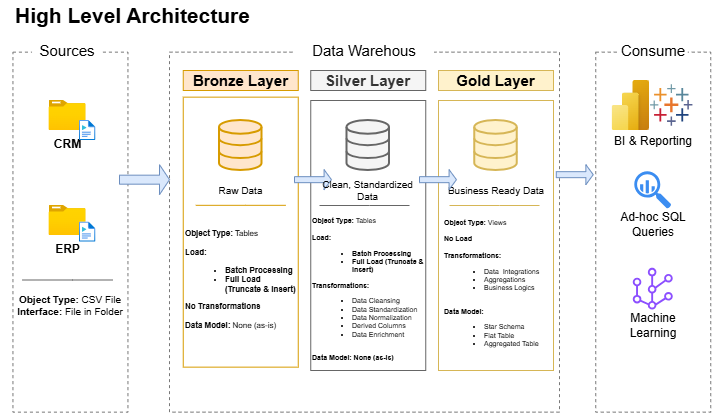

The diagram above was exported from draw.io. Its source (the exported page's mxGraphModel, read from the mxfile embedded in the PNG):
<mxGraphModel dx="774" dy="562" grid="1" gridSize="10" guides="1" tooltips="1" connect="1" arrows="1" fold="1" page="1" pageScale="1" pageWidth="850" pageHeight="1100" math="0" shadow="0">
  <root>
    <mxCell id="0" />
    <mxCell id="1" parent="0" />
    <mxCell id="Vxn41gMKRJjzg3cCKZfV-1" parent="1" style="rounded=0;whiteSpace=wrap;html=1;fillColor=none;dashed=1;strokeColor=light-dark(#787878, #121212);" value="" vertex="1">
      <mxGeometry height="360" width="115" x="43.44" y="61.650000000000006" as="geometry" />
    </mxCell>
    <mxCell id="Vxn41gMKRJjzg3cCKZfV-2" parent="1" style="text;html=1;whiteSpace=wrap;strokeColor=none;fillColor=none;align=left;verticalAlign=middle;rounded=0;fontStyle=1;fontSize=21;" value="High Level Architecture" vertex="1">
      <mxGeometry height="30" width="250" x="44" y="10" as="geometry" />
    </mxCell>
    <mxCell id="Vxn41gMKRJjzg3cCKZfV-3" parent="1" style="rounded=0;whiteSpace=wrap;html=1;fontSize=15;strokeColor=none;" value="Sources" vertex="1">
      <mxGeometry height="20" width="70" x="63.03" y="50" as="geometry" />
    </mxCell>
    <mxCell id="Vxn41gMKRJjzg3cCKZfV-5" parent="1" style="rounded=0;whiteSpace=wrap;html=1;fillColor=none;dashed=1;strokeColor=light-dark(#787878, #121212);" value="" vertex="1">
      <mxGeometry height="360" width="390" x="200" y="61.650000000000006" as="geometry" />
    </mxCell>
    <mxCell id="Vxn41gMKRJjzg3cCKZfV-6" parent="1" style="rounded=0;whiteSpace=wrap;html=1;fontSize=15;strokeColor=none;" value="Data Warehous" vertex="1">
      <mxGeometry height="20" width="140" x="325" y="50" as="geometry" />
    </mxCell>
    <mxCell id="Vxn41gMKRJjzg3cCKZfV-7" parent="1" style="rounded=0;whiteSpace=wrap;html=1;fillColor=none;dashed=1;strokeColor=light-dark(#787878, #121212);" value="" vertex="1">
      <mxGeometry height="360" width="115" x="626.25" y="61.65" as="geometry" />
    </mxCell>
    <mxCell id="Vxn41gMKRJjzg3cCKZfV-8" parent="1" style="rounded=0;whiteSpace=wrap;html=1;fontSize=15;strokeColor=none;" value="Consume" vertex="1">
      <mxGeometry height="20" width="70" x="648.75" y="50" as="geometry" />
    </mxCell>
    <mxCell id="Vxn41gMKRJjzg3cCKZfV-9" parent="1" style="rounded=0;whiteSpace=wrap;html=1;fillColor=#ffe6cc;strokeColor=#d79b00;fontSize=15;fontStyle=1" value="Bronze Layer" vertex="1">
      <mxGeometry height="20" width="115" x="213.75" y="80" as="geometry" />
    </mxCell>
    <mxCell id="Vxn41gMKRJjzg3cCKZfV-10" parent="1" style="rounded=0;whiteSpace=wrap;html=1;fillColor=#f5f5f5;strokeColor=#666666;fontSize=15;fontColor=#333333;fontStyle=1" value="Silver Layer" vertex="1">
      <mxGeometry height="20" width="115" x="341.25" y="80" as="geometry" />
    </mxCell>
    <mxCell id="Vxn41gMKRJjzg3cCKZfV-11" parent="1" style="rounded=0;whiteSpace=wrap;html=1;fillColor=#fff2cc;strokeColor=#d6b656;fontSize=15;fontStyle=1" value="Gold Layer" vertex="1">
      <mxGeometry height="20" width="115" x="469" y="80" as="geometry" />
    </mxCell>
    <mxCell id="Vxn41gMKRJjzg3cCKZfV-14" parent="1" style="rounded=0;whiteSpace=wrap;html=1;fillColor=none;strokeColor=#d79b00;fontSize=15;" value="" vertex="1">
      <mxGeometry height="270" width="115" x="213.75" y="106.65" as="geometry" />
    </mxCell>
    <mxCell id="Vxn41gMKRJjzg3cCKZfV-15" parent="1" style="rounded=0;whiteSpace=wrap;html=1;fillColor=none;strokeColor=#666666;fontSize=15;fontColor=#333333;" value="" vertex="1">
      <mxGeometry height="270" width="115" x="341.25" y="110" as="geometry" />
    </mxCell>
    <mxCell id="Vxn41gMKRJjzg3cCKZfV-16" parent="1" style="rounded=0;whiteSpace=wrap;html=1;fillColor=none;strokeColor=#d6b656;fontSize=15;" value="" vertex="1">
      <mxGeometry height="270" width="115" x="469" y="110" as="geometry" />
    </mxCell>
    <mxCell id="Vxn41gMKRJjzg3cCKZfV-17" parent="1" style="image;aspect=fixed;html=1;align=center;fontSize=12;image=img/lib/azure2/general/Folder_Blank.svg;points=[[0.5,0.083,0],[0.5,1,0],[0.003,0.5,0],[0.998,0.554,0],[0.99,0.114,0],[0.987,0.996,0],[0.013,0.996,0],[0.013,0.004,0]];labelPerimeter=1;" value="&lt;b&gt;CRM&lt;/b&gt;" vertex="1">
      <mxGeometry height="30" width="36.97" x="79.54000000000002" y="110" as="geometry" />
    </mxCell>
    <mxCell id="Vxn41gMKRJjzg3cCKZfV-18" parent="1" style="image;aspect=fixed;html=1;align=center;fontSize=12;image=img/lib/azure2/general/Media_File.svg;points=[[0.5,0.003,0],[0.5,0.998,0],[0,0.5,0],[1,0.5,0],[0.984,0.32,0],[0.993,0.985,0],[0.007,0.985,0],[0.007,0.015,0]];labelPerimeter=1;" value="" vertex="1">
      <mxGeometry height="20" width="16.25" x="110" y="130" as="geometry" />
    </mxCell>
    <mxCell id="Vxn41gMKRJjzg3cCKZfV-28" parent="1" style="image;aspect=fixed;html=1;align=center;fontSize=12;image=img/lib/azure2/general/Folder_Blank.svg;points=[[0.5,0.083,0],[0.5,1,0],[0.003,0.5,0],[0.998,0.554,0],[0.99,0.114,0],[0.987,0.996,0],[0.013,0.996,0],[0.013,0.004,0]];labelPerimeter=1;" value="&lt;b&gt;ERP&lt;/b&gt;" vertex="1">
      <mxGeometry height="30" width="36.97" x="79.53999999999999" y="215" as="geometry" />
    </mxCell>
    <mxCell id="Vxn41gMKRJjzg3cCKZfV-29" parent="1" style="image;aspect=fixed;html=1;align=center;fontSize=12;image=img/lib/azure2/general/Media_File.svg;points=[[0.5,0.003,0],[0.5,0.998,0],[0,0.5,0],[1,0.5,0],[0.984,0.32,0],[0.993,0.985,0],[0.007,0.985,0],[0.007,0.015,0]];labelPerimeter=1;" value="" vertex="1">
      <mxGeometry height="20" width="16.25" x="110" y="231.65" as="geometry" />
    </mxCell>
    <mxCell id="Vxn41gMKRJjzg3cCKZfV-31" edge="1" parent="1" style="endArrow=none;html=1;rounded=0;defaultLabelBackgroundColor=page;fillColor=#f5f5f5;strokeColor=#666666;" value="">
      <mxGeometry height="50" relative="1" width="50" as="geometry">
        <Array as="points">
          <mxPoint x="103.02000000000001" y="289.5" />
        </Array>
        <mxPoint x="53.02" y="289.5" as="sourcePoint" />
        <mxPoint x="143.02" y="289.5" as="targetPoint" />
      </mxGeometry>
    </mxCell>
    <mxCell id="Vxn41gMKRJjzg3cCKZfV-32" parent="1" style="text;html=1;whiteSpace=wrap;strokeColor=none;fillColor=none;align=center;verticalAlign=middle;rounded=0;fontSize=10;" value="&lt;b&gt;Object Type:&lt;/b&gt; CSV File&lt;div&gt;&lt;b&gt;Interface:&lt;/b&gt; File in Folder&lt;/div&gt;" vertex="1">
      <mxGeometry height="30" width="140" x="30.939999999999998" y="300" as="geometry" />
    </mxCell>
    <mxCell id="Vxn41gMKRJjzg3cCKZfV-36" parent="1" style="html=1;verticalLabelPosition=bottom;align=center;labelBackgroundColor=#ffffff;verticalAlign=top;strokeWidth=2;strokeColor=#d79b00;shadow=0;dashed=0;shape=mxgraph.ios7.icons.data;labelPerimeter=1;fillColor=#ffe6cc;" value="" vertex="1">
      <mxGeometry height="50" width="42.5" x="250" y="130" as="geometry" />
    </mxCell>
    <mxCell id="Vxn41gMKRJjzg3cCKZfV-37" parent="1" style="html=1;verticalLabelPosition=bottom;align=center;labelBackgroundColor=#ffffff;verticalAlign=top;strokeWidth=2;strokeColor=#666666;shadow=0;dashed=0;shape=mxgraph.ios7.icons.data;labelPerimeter=1;fillColor=#f5f5f5;fontColor=#333333;" value="" vertex="1">
      <mxGeometry height="50" width="42.5" x="377.5" y="130" as="geometry" />
    </mxCell>
    <mxCell id="Vxn41gMKRJjzg3cCKZfV-38" parent="1" style="html=1;verticalLabelPosition=bottom;align=center;labelBackgroundColor=#ffffff;verticalAlign=top;strokeWidth=2;strokeColor=#d6b656;shadow=0;dashed=0;shape=mxgraph.ios7.icons.data;labelPerimeter=1;fillColor=#fff2cc;" value="" vertex="1">
      <mxGeometry height="50" width="42.5" x="505.25" y="130" as="geometry" />
    </mxCell>
    <mxCell id="Vxn41gMKRJjzg3cCKZfV-39" parent="1" style="shape=singleArrow;whiteSpace=wrap;html=1;fillColor=#dae8fc;strokeColor=#6c8ebf;" value="" vertex="1">
      <mxGeometry height="30" width="50" x="150" y="174.17000000000002" as="geometry" />
    </mxCell>
    <mxCell id="Vxn41gMKRJjzg3cCKZfV-41" parent="1" style="shape=singleArrow;whiteSpace=wrap;html=1;fillColor=#dae8fc;strokeColor=#6c8ebf;" value="" vertex="1">
      <mxGeometry height="20" width="36.97" x="325" y="179.17000000000002" as="geometry" />
    </mxCell>
    <mxCell id="Vxn41gMKRJjzg3cCKZfV-45" parent="1" style="text;html=1;whiteSpace=wrap;strokeColor=none;fillColor=none;align=center;verticalAlign=middle;rounded=0;fontSize=10;" value="Raw Data" vertex="1">
      <mxGeometry height="20" width="62.5" x="240" y="190" as="geometry" />
    </mxCell>
    <mxCell id="Vxn41gMKRJjzg3cCKZfV-46" parent="1" style="text;html=1;whiteSpace=wrap;strokeColor=none;fillColor=none;align=center;verticalAlign=middle;rounded=0;fontSize=10;" value="Clean, Standardized Data" vertex="1">
      <mxGeometry height="20" width="115" x="341.25" y="190.00000000000003" as="geometry" />
    </mxCell>
    <mxCell id="Vxn41gMKRJjzg3cCKZfV-47" parent="1" style="text;html=1;whiteSpace=wrap;strokeColor=none;fillColor=none;align=center;verticalAlign=middle;rounded=0;fontSize=10;" value="Business Ready Data" vertex="1">
      <mxGeometry height="20" width="127.5" x="462.75" y="190.00000000000003" as="geometry" />
    </mxCell>
    <mxCell id="Vxn41gMKRJjzg3cCKZfV-48" edge="1" parent="1" style="endArrow=none;html=1;rounded=0;defaultLabelBackgroundColor=page;fillColor=#ffe6cc;strokeColor=#d79b00;" value="">
      <mxGeometry height="50" relative="1" width="50" as="geometry">
        <Array as="points">
          <mxPoint x="276.25" y="214.82" />
        </Array>
        <mxPoint x="226.25" y="214.82" as="sourcePoint" />
        <mxPoint x="316.25" y="214.82" as="targetPoint" />
      </mxGeometry>
    </mxCell>
    <mxCell id="Vxn41gMKRJjzg3cCKZfV-49" edge="1" parent="1" style="endArrow=none;html=1;rounded=0;defaultLabelBackgroundColor=page;fillColor=#f5f5f5;strokeColor=#666666;" value="">
      <mxGeometry height="50" relative="1" width="50" as="geometry">
        <Array as="points">
          <mxPoint x="400" y="215.00000000000003" />
        </Array>
        <mxPoint x="350" y="215.00000000000003" as="sourcePoint" />
        <mxPoint x="440" y="215.00000000000003" as="targetPoint" />
      </mxGeometry>
    </mxCell>
    <mxCell id="Vxn41gMKRJjzg3cCKZfV-50" edge="1" parent="1" style="endArrow=none;html=1;rounded=0;defaultLabelBackgroundColor=page;fillColor=#fff2cc;strokeColor=#d6b656;" value="">
      <mxGeometry height="50" relative="1" width="50" as="geometry">
        <Array as="points">
          <mxPoint x="530" y="215.00000000000003" />
        </Array>
        <mxPoint x="480" y="215.00000000000003" as="sourcePoint" />
        <mxPoint x="570" y="215.00000000000003" as="targetPoint" />
      </mxGeometry>
    </mxCell>
    <mxCell id="Vxn41gMKRJjzg3cCKZfV-52" parent="1" style="text;html=1;whiteSpace=wrap;strokeColor=none;fillColor=none;align=left;verticalAlign=middle;rounded=0;fontSize=8;" value="&lt;b&gt;Object Type:&lt;/b&gt; Tables&lt;div&gt;&lt;br&gt;&lt;/div&gt;&lt;div&gt;&lt;b&gt;Load:&amp;nbsp;&lt;/b&gt;&lt;/div&gt;&lt;div&gt;&lt;ul&gt;&lt;li&gt;&lt;b&gt;Batch Processing&lt;/b&gt;&lt;/li&gt;&lt;li&gt;&lt;b&gt;Full Load (Truncate &amp;amp; Insert)&lt;/b&gt;&lt;/li&gt;&lt;/ul&gt;&lt;div&gt;&lt;b&gt;No Transformations&lt;/b&gt;&lt;/div&gt;&lt;div&gt;&lt;b&gt;&lt;br&gt;&lt;/b&gt;&lt;/div&gt;&lt;div&gt;&lt;b&gt;Data Model: &lt;/b&gt;None (as-is)&lt;/div&gt;&lt;div&gt;&lt;br&gt;&lt;/div&gt;&lt;div&gt;&lt;br&gt;&lt;/div&gt;&lt;/div&gt;" vertex="1">
      <mxGeometry height="85" width="115" x="213.75" y="256.17" as="geometry" />
    </mxCell>
    <mxCell id="Vxn41gMKRJjzg3cCKZfV-53" parent="1" style="text;html=1;whiteSpace=wrap;strokeColor=none;fillColor=none;align=left;verticalAlign=middle;rounded=0;fontSize=7;" value="&lt;b&gt;Object Type:&lt;/b&gt; Tables&lt;div&gt;&lt;br&gt;&lt;/div&gt;&lt;div&gt;&lt;b&gt;Load:&amp;nbsp;&lt;/b&gt;&lt;/div&gt;&lt;div&gt;&lt;ul&gt;&lt;li&gt;&lt;b&gt;Batch Processing&lt;/b&gt;&lt;/li&gt;&lt;li&gt;&lt;b&gt;Full Load (Truncate &amp;amp; Insert)&lt;/b&gt;&lt;/li&gt;&lt;/ul&gt;&lt;div&gt;&lt;b&gt;Transformations:&lt;/b&gt;&lt;/div&gt;&lt;div&gt;&lt;ul&gt;&lt;li&gt;Data Cleansing&lt;/li&gt;&lt;li&gt;Data Standardization&lt;/li&gt;&lt;li&gt;Data Normalization&lt;/li&gt;&lt;li&gt;Derived Columns&lt;/li&gt;&lt;li&gt;Data Enrichment&lt;/li&gt;&lt;/ul&gt;&lt;/div&gt;&lt;div&gt;&lt;b&gt;&lt;br&gt;&lt;/b&gt;&lt;/div&gt;&lt;div&gt;&lt;b&gt;Data Model: None (as-is)&lt;/b&gt;&lt;/div&gt;&lt;div&gt;&lt;br&gt;&lt;/div&gt;&lt;div&gt;&lt;br&gt;&lt;/div&gt;&lt;/div&gt;" vertex="1">
      <mxGeometry height="85" width="115" x="341" y="265" as="geometry" />
    </mxCell>
    <mxCell id="Vxn41gMKRJjzg3cCKZfV-54" parent="1" style="text;html=1;whiteSpace=wrap;strokeColor=none;fillColor=none;align=left;verticalAlign=middle;rounded=0;fontSize=7;" value="&lt;b&gt;Object Type:&lt;/b&gt;&amp;nbsp;Views&lt;div&gt;&lt;br&gt;&lt;/div&gt;&lt;div&gt;&lt;b&gt;No Load&lt;/b&gt;&lt;/div&gt;&lt;div&gt;&lt;b&gt;&lt;br&gt;&lt;/b&gt;&lt;/div&gt;&lt;div&gt;&lt;div&gt;&lt;b&gt;Transformations:&lt;/b&gt;&lt;/div&gt;&lt;div&gt;&lt;ul&gt;&lt;li&gt;Data&amp;nbsp; Integrations&lt;/li&gt;&lt;li&gt;Aggregations&lt;/li&gt;&lt;li&gt;Business Logics&lt;/li&gt;&lt;/ul&gt;&lt;/div&gt;&lt;div&gt;&lt;b&gt;&lt;br&gt;&lt;/b&gt;&lt;/div&gt;&lt;div&gt;&lt;b&gt;Data Model:&amp;nbsp;&lt;/b&gt;&lt;/div&gt;&lt;div&gt;&lt;ul&gt;&lt;li&gt;Star Schema&lt;/li&gt;&lt;li&gt;Flat Table&lt;/li&gt;&lt;li&gt;Aggregated Table&lt;/li&gt;&lt;/ul&gt;&lt;/div&gt;&lt;div&gt;&lt;br&gt;&lt;/div&gt;&lt;div&gt;&lt;br&gt;&lt;/div&gt;&lt;/div&gt;" vertex="1">
      <mxGeometry height="30" width="115" x="473" y="290" as="geometry" />
    </mxCell>
    <mxCell id="Vxn41gMKRJjzg3cCKZfV-56" parent="1" style="shape=singleArrow;whiteSpace=wrap;html=1;fillColor=#dae8fc;strokeColor=#6c8ebf;" value="" vertex="1">
      <mxGeometry height="20" width="36.97" x="450" y="179.17000000000002" as="geometry" />
    </mxCell>
    <mxCell id="Vxn41gMKRJjzg3cCKZfV-57" parent="1" style="shape=singleArrow;whiteSpace=wrap;html=1;fillColor=#dae8fc;strokeColor=#6c8ebf;" value="" vertex="1">
      <mxGeometry height="20" width="36.97" x="586.78" y="174.17000000000002" as="geometry" />
    </mxCell>
    <mxCell id="Vxn41gMKRJjzg3cCKZfV-58" parent="1" style="image;aspect=fixed;html=1;align=center;fontSize=12;image=img/lib/azure2/power_platform/PowerBI.svg;points=[[0.778,0,0],[0.5,1,0],[0.036,0.5,0],[1,0.5,0],[0.993,0.018,0],[0.99,0.985,0],[0.007,0.982,0]];labelPerimeter=1;" value="" vertex="1">
      <mxGeometry height="50" width="37.5" x="642.5" y="90" as="geometry" />
    </mxCell>
    <mxCell id="Vxn41gMKRJjzg3cCKZfV-59" parent="1" style="verticalLabelPosition=bottom;aspect=fixed;html=1;shape=mxgraph.salesforce.analytics;fillColor=none;strokeColor=none;labelPerimeter=1;" value="" vertex="1">
      <mxGeometry height="41.65" width="42.5" x="680.99" y="94.17999999999999" as="geometry" />
    </mxCell>
    <mxCell id="Vxn41gMKRJjzg3cCKZfV-60" parent="1" style="text;html=1;whiteSpace=wrap;strokeColor=none;fillColor=none;align=center;verticalAlign=middle;rounded=0;" value="BI &amp;amp; Reporting" vertex="1">
      <mxGeometry height="30" width="90" x="638.75" y="135.83" as="geometry" />
    </mxCell>
    <mxCell id="Vxn41gMKRJjzg3cCKZfV-61" parent="1" style="sketch=0;html=1;aspect=fixed;strokeColor=none;shadow=0;fillColor=#3B8DF1;verticalAlign=top;labelPosition=center;verticalLabelPosition=bottom;shape=mxgraph.gcp2.big_query;labelPerimeter=1;" value="" vertex="1">
      <mxGeometry height="37.34" width="36.97" x="665.27" y="181.33" as="geometry" />
    </mxCell>
    <mxCell id="Vxn41gMKRJjzg3cCKZfV-62" parent="1" style="text;html=1;whiteSpace=wrap;strokeColor=none;fillColor=none;align=center;verticalAlign=middle;rounded=0;" value="Ad-hoc SQL Queries" vertex="1">
      <mxGeometry height="30" width="90" x="638.75" y="218.67000000000002" as="geometry" />
    </mxCell>
    <mxCell id="Vxn41gMKRJjzg3cCKZfV-63" parent="1" style="sketch=0;outlineConnect=0;fontColor=#232F3E;gradientColor=none;fillColor=#8C4FFF;strokeColor=none;dashed=0;verticalLabelPosition=bottom;verticalAlign=top;align=center;html=1;fontSize=12;fontStyle=0;aspect=fixed;pointerEvents=1;shape=mxgraph.aws4.mesh;labelPerimeter=1;" value="" vertex="1">
      <mxGeometry height="41.65" width="42.19" x="662.66" y="277.85" as="geometry" />
    </mxCell>
    <mxCell id="Vxn41gMKRJjzg3cCKZfV-64" parent="1" style="text;html=1;whiteSpace=wrap;strokeColor=none;fillColor=none;align=center;verticalAlign=middle;rounded=0;" value="Machine Learning" vertex="1">
      <mxGeometry height="30" width="90" x="638.75" y="320" as="geometry" />
    </mxCell>
  </root>
</mxGraphModel>